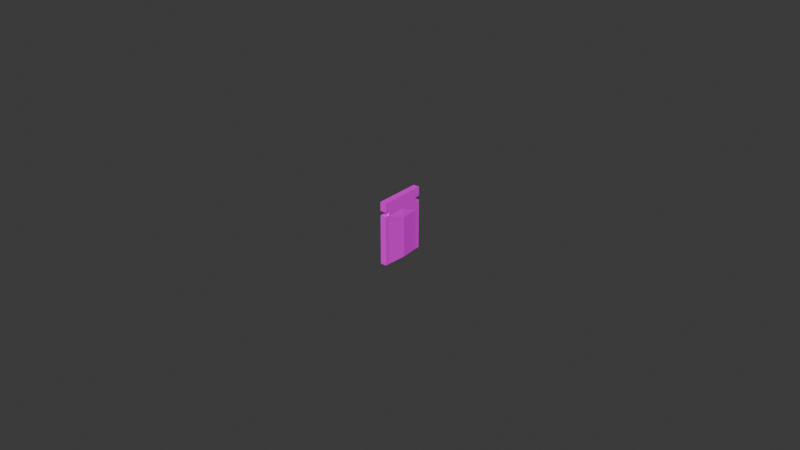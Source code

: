 # Source: TomatoSeeds.blend  (saved by Blender 4.2.66; exported with 4.5.12 LTS)
import bpy
from mathutils import Matrix  # noqa: F401  (used for matrix-valued properties, if any)

bpy.ops.wm.read_factory_settings(use_empty=True)
scene = bpy.context.scene
scene.name = 'Scene'

# ---- images (referenced by path relative to the original .blend; pixels are not part of the script)
import os
ASSET_DIR = os.environ.get("B2B_ASSET_DIR", "")  # directory of the original .blend (textures are referenced by path, not embedded)
HERE = os.path.dirname(os.path.abspath(__file__))  # packed textures are extracted next to this script under _unpacked/

def load_image(name, relpath, width, height, colorspace="sRGB"):
    """Load a texture the original file referenced (path relative to the .blend, or extracted next to this script)."""
    p = next((c for c in (os.path.join(HERE, relpath), os.path.join(ASSET_DIR, relpath)) if relpath and os.path.exists(c)), "")
    if p:
        img = bpy.data.images.load(p, check_existing=True)
        img.name = name
    else:  # same state as the original file: an image datablock whose file is absent (Cycles renders it pink)
        img = bpy.data.images.new(name, width, height)
        img.source = "FILE"
        img.filepath = "//" + (relpath or name)
    img.colorspace_settings.name = colorspace
    return img
img_tomatoseeds_png = load_image('TomatoSeeds.png', 'TomatoSeeds.png', 1024, 1024, 'sRGB')

# ---- materials (node trees are filled in below, after node groups)
mat_main = bpy.data.materials.new('Main')
mat_main.alpha_threshold = 0.0
mat_main.use_transparent_shadow = False
mat_main.roughness = 0.5
mat_main.line_color = (0.0, 0.0, 0.0, 1.0)

# ---- material node trees
mat_main.use_nodes = True; mat_main.node_tree.nodes.clear()
_N = mat_main.node_tree.nodes; _L = mat_main.node_tree.links
n0 = _N.new('ShaderNodeOutputMaterial'); n0.name = 'Material Output'; n0.location = (300, 300)
n1 = _N.new('ShaderNodeBsdfPrincipled'); n1.name = 'Principled BSDF'; n1.location = (10, 300)
n1.inputs[3].default_value = 1.45
n2 = _N.new('ShaderNodeTexImage'); n2.name = 'Image Texture'; n2.location = (-454, 315)
n2.image = img_tomatoseeds_png
n2.interpolation = 'Closest'
_L.new(n1.outputs[0], n0.inputs[0])
_L.new(n2.outputs[0], n1.inputs[0])
n0.is_active_output = True

# ---- world
world_world = bpy.data.worlds.new('World'); scene.world = world_world
world_world.use_nodes = True; world_world.node_tree.nodes.clear()
_N = world_world.node_tree.nodes; _L = world_world.node_tree.links
n0 = _N.new('ShaderNodeOutputWorld'); n0.name = 'World Output'; n0.location = (300, 300)
n1 = _N.new('ShaderNodeBackground'); n1.name = 'Background'; n1.location = (10, 300)
n1.inputs[0].default_value = (0.05088, 0.05088, 0.05088, 1.0)
_L.new(n1.outputs[0], n0.inputs[0])
n0.is_active_output = True
world_world.color = (0.05088, 0.05088, 0.05088)
world_world.sun_shadow_jitter_overblur = 0.0

# ---- meshes
me_cube = bpy.data.meshes.new('Cube')
me_cube.from_pydata([(0.001, 0.0075, 0.01), (0.001, 0.0075, -0.01), (0.001, -0.0075, 0.01), (0.001, -0.0075, -0.01), (-0.001, 0.0075, 0.01), (-0.001, 0.0075, -0.01), (-0.001, -0.0075, 0.01), (-0.001, -0.0075, -0.01), (0.001, 0.0075, 0.00715), (-0.001, -0.0075, 0.00715), (0.001, -0.0075, 0.00715), (-0.001, 0.0075, 0.00715), (0.001, 0.0075, 0.005715), (0.001, -0.0075, 0.005715), (-0.001, 0.0075, 0.005715), (-0.001, -0.0075, 0.005715), (-0.001, -0.00604, -0.01), (0.001, -0.00604, 0.01), (-0.001, -0.00604, 0.01), (0.001, -0.00604, -0.01), (0.001, -0.00604, 0.00715), (-0.001, -0.00604, 0.00715), (-0.001, -0.00604, 0.005715), (0.001, -0.00604, 0.005715), (-0.001, 0.00601, 0.01), (0.001, 0.00601, -0.01), (-0.001, 0.00601, 0.00715), (-0.001, 0.00601, 0.005715), (-0.001, 0.00601, -0.01), (0.001, 0.00601, 0.01), (0.001, 0.00601, 0.00715), (0.001, 0.00601, 0.005715), (-0.0015, -1.478e-05, -0.01), (0.001, -1.478e-05, 0.01), (0.001, -1.478e-05, 0.00715), (0.001, -1.478e-05, 0.005715), (-0.001, -1.478e-05, 0.01), (0.0015, -1.478e-05, -0.01), (-0.001, -1.478e-05, 0.00715), (-0.001, -1.478e-05, 0.005715), (0.001, 0.0075, 0.002972), (0.001, -0.0075, 0.002972), (-0.001, 0.0075, 0.002972), (-0.001, -0.0075, 0.002972), (0.001, -0.00604, 0.002972), (-0.001, -0.00604, 0.002972), (0.001, 0.00601, 0.002972), (-0.001, 0.00601, 0.002972), (-0.0015, -1.478e-05, 0.002972), (0.0015, -1.478e-05, 0.002972)], [], [(17, 18, 6, 2), (10, 2, 6, 9), (26, 24, 4, 11), (16, 19, 3, 7), (20, 17, 2, 10), (11, 4, 0, 8), (41, 13, 15, 43), (47, 27, 14, 42), (44, 23, 13, 41), (42, 14, 12, 40), (49, 35, 23, 44), (43, 15, 22, 45), (35, 34, 20, 23), (34, 33, 17, 20), (32, 37, 19, 16), (9, 6, 18, 21), (33, 36, 18, 17), (0, 4, 24, 29), (5, 1, 25, 28), (8, 0, 29, 30), (40, 12, 31, 46), (48, 39, 27, 47), (39, 38, 26, 27), (38, 36, 24, 26), (15, 13, 23, 22), (20, 10, 9, 21), (22, 23, 20, 21), (31, 27, 26, 30), (27, 31, 12, 14), (11, 8, 30, 26), (21, 18, 36, 38), (22, 21, 38, 39), (45, 22, 39, 48), (29, 24, 36, 33), (28, 25, 37, 32), (30, 29, 33, 34), (31, 30, 34, 35), (46, 31, 35, 49), (25, 46, 49, 37), (16, 45, 48, 32), (32, 48, 47, 28), (1, 40, 46, 25), (7, 43, 45, 16), (37, 49, 44, 19), (5, 42, 40, 1), (19, 44, 41, 3), (28, 47, 42, 5), (3, 41, 43, 7)])
_uv = me_cube.uv_layers.new(name='UVMap')
_uv.uv.foreach_set('vector', [0.3832, 0.9117, 0.6332, 0.9117, 0.6332, 0.936, 0.3832, 0.936, 0.702, 0.6879, 0.7376, 0.6879, 0.7376, 0.8942, 0.702, 0.8942, 0.2507, 0.8128, 0.2507, 0.9375, 0.1888, 0.9375, 0.1888, 0.8128, 0.3723, 0.9121, 0.6223, 0.9121, 0.6223, 0.9364, 0.3723, 0.9364, 0.2495, 0.8128, 0.2495, 0.9375, 0.1888, 0.9375, 0.1888, 0.8128, 0.2386, 0.2525, 0.2467, 0.2525, 0.2467, 0.5025, 0.2386, 0.5025, 0.6497, 0.6879, 0.684, 0.6879, 0.684, 0.8942, 0.6497, 0.8942, 0.2507, 0.6301, 0.2507, 0.75, 0.1888, 0.75, 0.1888, 0.6301, 0.2495, 0.6301, 0.2495, 0.75, 0.1888, 0.75, 0.1888, 0.6301, 0.2269, 0.2525, 0.2346, 0.2525, 0.2346, 0.5025, 0.2269, 0.5025, 0.5, 0.5783, 0.5, 0.6873, 0.2507, 0.6873, 0.2509, 0.5782, 0.8124, 0.6301, 0.8124, 0.75, 0.7517, 0.75, 0.7517, 0.6301, 0.5, 0.75, 0.5, 0.8128, 0.2495, 0.8128, 0.2495, 0.75, 0.5, 0.8128, 0.5, 0.9375, 0.2495, 0.9375, 0.2495, 0.8128, 0.3184, 0.8117, 0.6223, 0.8117, 0.6223, 0.9121, 0.3723, 0.9121, 0.8124, 0.8128, 0.8124, 0.9375, 0.7517, 0.9375, 0.7517, 0.8128, 0.3832, 0.8113, 0.6332, 0.8113, 0.6332, 0.9117, 0.3832, 0.9117, 0.387, 0.7519, 0.637, 0.7519, 0.637, 0.7767, 0.387, 0.7767, 0.3498, 0.7616, 0.5998, 0.7616, 0.5998, 0.7864, 0.3498, 0.7864, 0.8124, 0.8128, 0.8124, 0.9375, 0.7505, 0.9375, 0.7505, 0.8128, 0.8124, 0.6301, 0.8124, 0.75, 0.7505, 0.75, 0.7505, 0.6301, 0.5, 0.5783, 0.5, 0.6873, 0.2507, 0.6873, 0.2509, 0.5782, 0.5012, 0.75, 0.5012, 0.8128, 0.2507, 0.8128, 0.2507, 0.75, 0.5012, 0.8128, 0.5012, 0.9375, 0.2507, 0.9375, 0.2507, 0.8128, 0.6117, 0.8322, 0.2182, 0.8717, 0.279, 0.8717, 0.7812, 0.8717, 0.2495, 0.8128, 0.702, 0.6879, 0.6846, 0.781, 0.7517, 0.8128, 0.7517, 0.75, 0.2495, 0.75, 0.2495, 0.8128, 0.7517, 0.8128, 0.7505, 0.75, 0.2507, 0.75, 0.2507, 0.8128, 0.7505, 0.8128, 0.4105, 0.9052, 0.5882, 0.9052, 0.5926, 0.7299, 0.4048, 0.7283, 0.1888, 0.8128, 0.8124, 0.8128, 0.7505, 0.8128, 0.2507, 0.8128, 0.7517, 0.8128, 0.7517, 0.9375, 0.5012, 0.9375, 0.5012, 0.8128, 0.7517, 0.75, 0.7517, 0.8128, 0.5012, 0.8128, 0.5012, 0.75, 0.7491, 0.5782, 0.7493, 0.6873, 0.5, 0.6873, 0.5, 0.5783, 0.3832, 0.7109, 0.6332, 0.7109, 0.6332, 0.8113, 0.3832, 0.8113, 0.3723, 0.7112, 0.6223, 0.7112, 0.6223, 0.8117, 0.3184, 0.8117, 0.7505, 0.8128, 0.7505, 0.9375, 0.5, 0.9375, 0.5, 0.8128, 0.7505, 0.75, 0.7505, 0.8128, 0.5, 0.8128, 0.5, 0.75, 0.7491, 0.5782, 0.7493, 0.6873, 0.5, 0.6873, 0.5, 0.5783, 0.7493, 0.0625, 0.7491, 0.5782, 0.5, 0.5783, 0.5, 0.0625, 0.7493, 0.0625, 0.7491, 0.5782, 0.5, 0.5783, 0.5, 0.0625, 0.5, 0.0625, 0.5, 0.5783, 0.2509, 0.5782, 0.2507, 0.0625, 0.8124, 0.0625, 0.8124, 0.6301, 0.7505, 0.6301, 0.7505, 0.0625, 0.8124, 0.0625, 0.8124, 0.6301, 0.7517, 0.6301, 0.7517, 0.0625, 0.5, 0.0625, 0.5, 0.5783, 0.2509, 0.5782, 0.2507, 0.0625, 0.1904, 0.2525, 0.2269, 0.2525, 0.2269, 0.5025, 0.1904, 0.5025, 0.2495, 0.0625, 0.2495, 0.6301, 0.1888, 0.6301, 0.1888, 0.0625, 0.2507, 0.0625, 0.2507, 0.6301, 0.1888, 0.6301, 0.1888, 0.0625, 0.4876, 0.6879, 0.6497, 0.6879, 0.6497, 0.8942, 0.4876, 0.8942])
me_cube.materials.append(mat_main)
me_cube.use_mirror_vertex_groups = False
me_cube.update()

# ---- objects
ob_cube = bpy.data.objects.new('Cube', me_cube)

# ---- transforms, parenting, visibility, modifiers, constraints
ob_cube.location = (0.0, 0.0, 0.0)
ob_cube.lock_rotations_4d = False
ob_cube.empty_display_type = 'ARROWS'
ob_cube.lineart.crease_threshold = 0.0

# ---- collection membership
scene.collection.objects.link(ob_cube)

# ---- scene / render settings (as saved in the file)
scene.frame_start = 1; scene.frame_end = 250; scene.frame_set(154)
scene.render.engine = 'BLENDER_EEVEE_NEXT'
bpy.context.view_layer.update()

# ---- added for rendering (the .blend has no active camera and no usable light): camera, sun
cam_auto = bpy.data.cameras.new('AutoCamera')
cam_auto.lens = 50.0
cam_auto.sensor_width = 36.0
cam_auto.clip_end = 1000.0
ob_auto_camera = bpy.data.objects.new('AutoCamera', cam_auto)
scene.collection.objects.link(ob_auto_camera)
ob_auto_camera.location = (0.185045, -0.222054, 0.148036)
ob_auto_camera.rotation_euler = (1.09748, -7.21219e-08, 0.694738)
scene.camera = ob_auto_camera
light_auto_sun = bpy.data.lights.new('AutoSun', 'SUN')
light_auto_sun.energy = 3.0
light_auto_sun.angle = 0.0523599
ob_auto_sun = bpy.data.objects.new('AutoSun', light_auto_sun)
scene.collection.objects.link(ob_auto_sun)
ob_auto_sun.rotation_euler = (0.872665, 0.174533, 0.523599)
bpy.context.view_layer.update()
